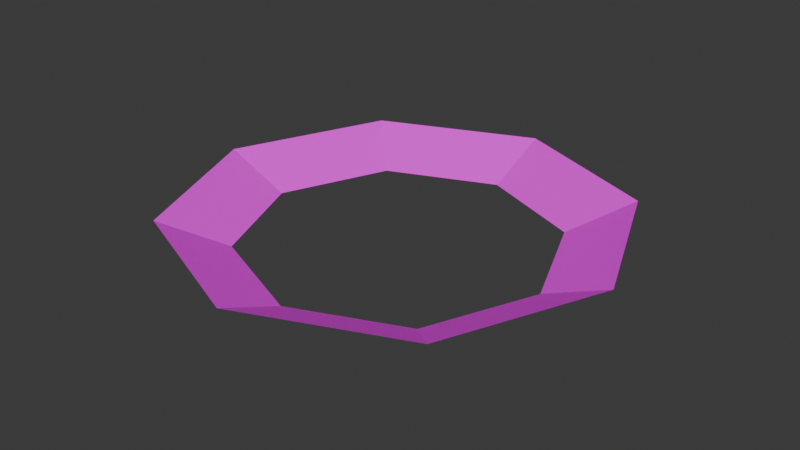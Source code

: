 # Source: in.blend  (saved by Blender 4.1.23; exported with 4.5.12 LTS)
import bpy
from mathutils import Matrix  # noqa: F401  (used for matrix-valued properties, if any)

bpy.ops.wm.read_factory_settings(use_empty=True)
scene = bpy.context.scene
scene.name = 'Scene'

# ---- collections
col_collection = bpy.data.collections.new('Collection'); scene.collection.children.link(col_collection)

# ---- images (referenced by path relative to the original .blend; pixels are not part of the script)
import os
ASSET_DIR = os.environ.get("B2B_ASSET_DIR", "")  # directory of the original .blend (textures are referenced by path, not embedded)
HERE = os.path.dirname(os.path.abspath(__file__))  # packed textures are extracted next to this script under _unpacked/

def load_image(name, relpath, width, height, colorspace="sRGB"):
    """Load a texture the original file referenced (path relative to the .blend, or extracted next to this script)."""
    p = next((c for c in (os.path.join(HERE, relpath), os.path.join(ASSET_DIR, relpath)) if relpath and os.path.exists(c)), "")
    if p:
        img = bpy.data.images.load(p, check_existing=True)
        img.name = name
    else:  # same state as the original file: an image datablock whose file is absent (Cycles renders it pink)
        img = bpy.data.images.new(name, width, height)
        img.source = "FILE"
        img.filepath = "//" + (relpath or name)
    img.colorspace_settings.name = colorspace
    return img
img_aura_png_001 = load_image('aura.png.001', 'aura.png', 1024, 1024, 'sRGB')

# ---- materials (node trees are filled in below, after node groups)
mat_x = bpy.data.materials.new('マテリアル')
mat_x.use_transparent_shadow = False

# ---- material node trees
mat_x.use_nodes = True; mat_x.node_tree.nodes.clear()
_N = mat_x.node_tree.nodes; _L = mat_x.node_tree.links
n0 = _N.new('ShaderNodeBsdfPrincipled'); n0.name = 'プリンシプルBSDF'; n0.location = (10, 300)
n0.inputs[2].default_value = 1.0
n1 = _N.new('ShaderNodeOutputMaterial'); n1.name = 'マテリアル出力'; n1.location = (300, 300)
n2 = _N.new('ShaderNodeTexImage'); n2.name = '画像テクスチャ'; n2.location = (-280, 275)
n2.image = img_aura_png_001
_L.new(n0.outputs[0], n1.inputs[0])
_L.new(n2.outputs[0], n0.inputs[0])
n1.is_active_output = True

# ---- world
world_world = bpy.data.worlds.new('World'); scene.world = world_world
world_world.use_nodes = True; world_world.node_tree.nodes.clear()
_N = world_world.node_tree.nodes; _L = world_world.node_tree.links
n0 = _N.new('ShaderNodeOutputWorld'); n0.name = 'World Output'; n0.location = (300, 300)
n1 = _N.new('ShaderNodeBackground'); n1.name = 'Background'; n1.location = (10, 300)
n1.inputs[0].default_value = (0.05088, 0.05088, 0.05088, 1.0)
_L.new(n1.outputs[0], n0.inputs[0])
n0.is_active_output = True
world_world.color = (0.05088, 0.05088, 0.05088)
world_world.use_sun_shadow = False
world_world.sun_shadow_jitter_overblur = 0.0

# ---- meshes
me_x = bpy.data.meshes.new('円柱')
me_x.from_pydata([(1.547e-08, 0.6958, -0.1664), (0.0, 1.0, 0.1664), (0.492, 0.492, -0.1664), (0.7071, 0.7071, 0.1664), (0.6958, 4.402e-09, -0.1664), (1.0, 0.0, 0.1664), (0.492, -0.492, -0.1664), (0.7071, -0.7071, 0.1664), (1.547e-08, -0.6958, -0.1664), (0.0, -1.0, 0.1664), (-0.492, -0.492, -0.1664), (-0.7071, -0.7071, 0.1664), (-0.6958, 4.402e-09, -0.1664), (-1.0, 0.0, 0.1664), (-0.492, 0.492, -0.1664), (-0.7071, 0.7071, 0.1664)], [], [(0, 1, 3, 2), (2, 3, 5, 4), (4, 5, 7, 6), (6, 7, 9, 8), (8, 9, 11, 10), (10, 11, 13, 12), (12, 13, 15, 14), (14, 15, 1, 0)])
_uv = me_x.uv_layers.new(name='UVマップ')
_uv.uv.foreach_set('vector', [1.0, 0.01091, 1.0, 0.9766, 0.875, 0.9766, 0.875, 0.01091, 0.875, 0.01091, 0.875, 0.9766, 0.75, 0.9766, 0.75, 0.01091, 0.75, 0.01091, 0.75, 0.9766, 0.625, 0.9766, 0.625, 0.01091, 0.625, 0.01091, 0.625, 0.9766, 0.5, 0.9766, 0.5, 0.01091, 0.5, 0.01091, 0.5, 0.9766, 0.375, 0.9766, 0.375, 0.01091, 0.375, 0.01091, 0.375, 0.9766, 0.25, 0.9766, 0.25, 0.01091, 0.25, 0.01091, 0.25, 0.9766, 0.125, 0.9766, 0.125, 0.01091, 0.125, 0.01091, 0.125, 0.9766, 1.817e-05, 0.9766, 1.817e-05, 0.01091])
me_x.materials.append(mat_x)
me_x.update()

# ---- objects
ob_x = bpy.data.objects.new('円柱', me_x)

# ---- transforms, parenting, visibility, modifiers, constraints
ob_x.location = (0.0, 0.0, 0.1701)
ob_x.scale = (2.5, 2.5, 1.0)

# ---- collection membership
col_collection.objects.link(ob_x)

# ---- scene / render settings (as saved in the file)
scene.frame_start = 1; scene.frame_end = 250; scene.frame_set(1)
scene.render.engine = 'BLENDER_EEVEE_NEXT'
scene.cycles.sampling_pattern = 'TABULATED_SOBOL'
scene.eevee.ray_tracing_options.trace_max_roughness = 0.0
bpy.context.view_layer.update()

# ---- added for rendering (the .blend has no active camera and no usable light): camera, sun
cam_auto = bpy.data.cameras.new('AutoCamera')
cam_auto.lens = 50.0
cam_auto.sensor_width = 36.0
cam_auto.clip_end = 1000.0
ob_auto_camera = bpy.data.objects.new('AutoCamera', cam_auto)
scene.collection.objects.link(ob_auto_camera)
ob_auto_camera.location = (6.54957, -7.85949, 5.40977)
ob_auto_camera.rotation_euler = (1.09748, -7.21219e-08, 0.694738)
scene.camera = ob_auto_camera
light_auto_sun = bpy.data.lights.new('AutoSun', 'SUN')
light_auto_sun.energy = 3.0
light_auto_sun.angle = 0.0523599
ob_auto_sun = bpy.data.objects.new('AutoSun', light_auto_sun)
scene.collection.objects.link(ob_auto_sun)
ob_auto_sun.rotation_euler = (0.872665, 0.174533, 0.523599)
bpy.context.view_layer.update()
